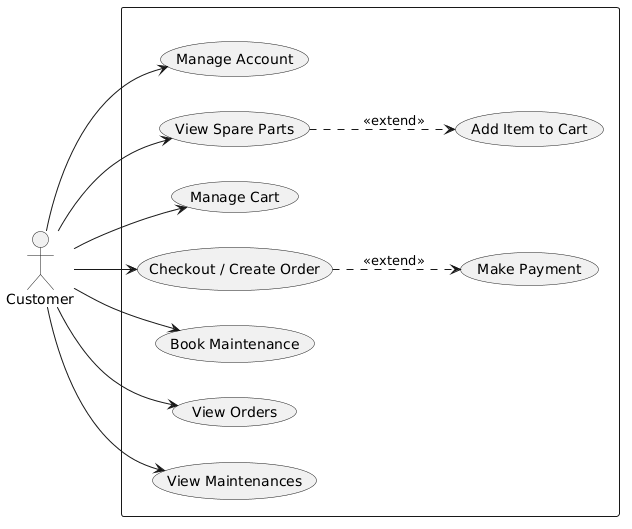

The diagram above was rendered by PlantUML. Its source (embedded in the PNG):
@startuml
left to right direction

actor "Customer" as User

rectangle " " {
  usecase "Manage Account" as UC1
  usecase "View Spare Parts" as UC2
  usecase "Add Item to Cart" as UC3
  usecase "Manage Cart" as UC4
  usecase "Checkout / Create Order" as UC5
  usecase "Make Payment" as UC6
  usecase "Book Maintenance" as UC7
  usecase "View Orders" as UC8
  usecase "View Maintenances" as UC9
}

User --> UC1
User --> UC2
User --> UC4
User --> UC5
User --> UC7
User --> UC8
User --> UC9

UC2 ..> UC3 : <<extend>>
UC5 ..> UC6 : <<extend>>
@enduml